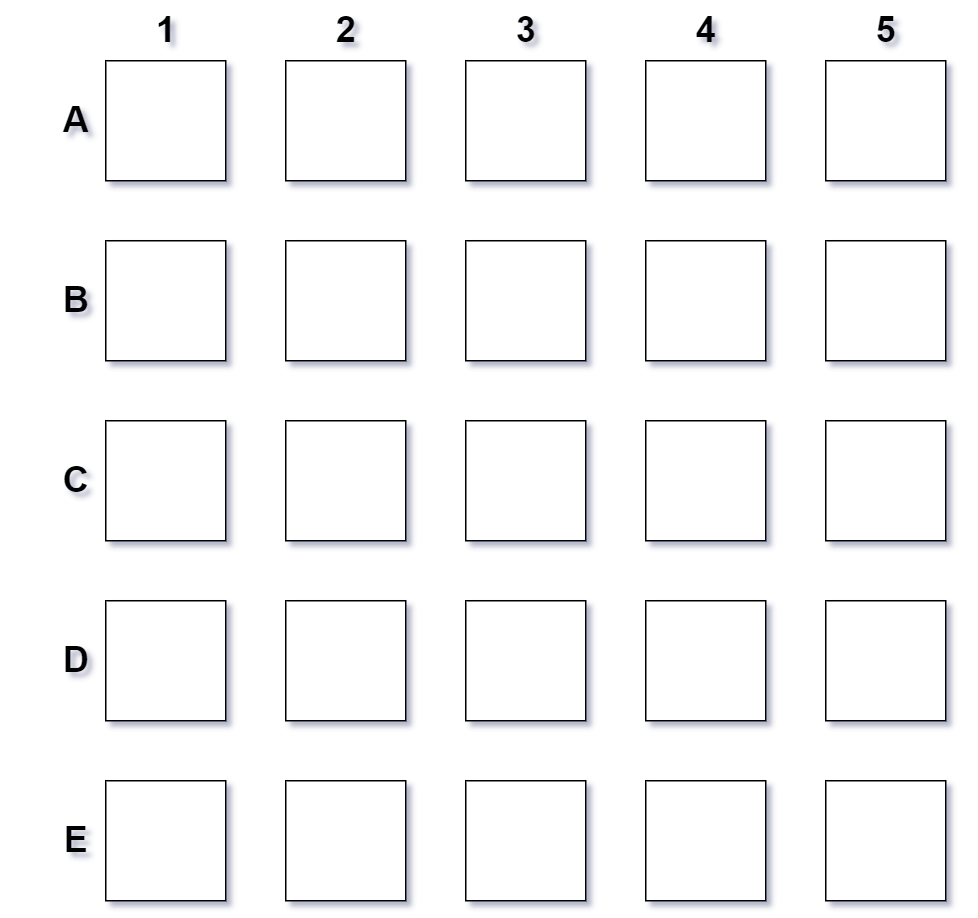

The diagram above was exported from draw.io. Its source (the exported page's mxGraphModel, read from the mxfile embedded in the PNG):
<mxGraphModel dx="1406" dy="816" grid="1" gridSize="10" guides="1" tooltips="1" connect="1" arrows="1" fold="1" page="1" pageScale="1" pageWidth="10000" pageHeight="10000" math="0" shadow="0">
  <root>
    <mxCell id="0" />
    <mxCell id="1" parent="0" />
    <mxCell id="_CLxYA79gi3WcQBkxRNa-1" value="" style="whiteSpace=wrap;html=1;aspect=fixed;" vertex="1" parent="1">
      <mxGeometry x="680" y="280" width="80" height="80" as="geometry" />
    </mxCell>
    <mxCell id="_CLxYA79gi3WcQBkxRNa-2" value="" style="whiteSpace=wrap;html=1;aspect=fixed;" vertex="1" parent="1">
      <mxGeometry x="800" y="280" width="80" height="80" as="geometry" />
    </mxCell>
    <mxCell id="_CLxYA79gi3WcQBkxRNa-3" value="" style="whiteSpace=wrap;html=1;aspect=fixed;" vertex="1" parent="1">
      <mxGeometry x="920" y="640" width="80" height="80" as="geometry" />
    </mxCell>
    <mxCell id="_CLxYA79gi3WcQBkxRNa-4" value="" style="whiteSpace=wrap;html=1;aspect=fixed;" vertex="1" parent="1">
      <mxGeometry x="920" y="520" width="80" height="80" as="geometry" />
    </mxCell>
    <mxCell id="_CLxYA79gi3WcQBkxRNa-5" value="" style="whiteSpace=wrap;html=1;aspect=fixed;" vertex="1" parent="1">
      <mxGeometry x="920" y="400" width="80" height="80" as="geometry" />
    </mxCell>
    <mxCell id="_CLxYA79gi3WcQBkxRNa-6" value="" style="whiteSpace=wrap;html=1;aspect=fixed;" vertex="1" parent="1">
      <mxGeometry x="1040" y="760" width="80" height="80" as="geometry" />
    </mxCell>
    <mxCell id="_CLxYA79gi3WcQBkxRNa-7" value="" style="whiteSpace=wrap;html=1;aspect=fixed;" vertex="1" parent="1">
      <mxGeometry x="1040" y="640" width="80" height="80" as="geometry" />
    </mxCell>
    <mxCell id="_CLxYA79gi3WcQBkxRNa-8" value="" style="whiteSpace=wrap;html=1;aspect=fixed;" vertex="1" parent="1">
      <mxGeometry x="1160" y="760" width="80" height="80" as="geometry" />
    </mxCell>
    <mxCell id="_CLxYA79gi3WcQBkxRNa-9" value="" style="whiteSpace=wrap;html=1;aspect=fixed;" vertex="1" parent="1">
      <mxGeometry x="1160" y="640" width="80" height="80" as="geometry" />
    </mxCell>
    <mxCell id="_CLxYA79gi3WcQBkxRNa-10" value="" style="whiteSpace=wrap;html=1;aspect=fixed;" vertex="1" parent="1">
      <mxGeometry x="1040" y="520" width="80" height="80" as="geometry" />
    </mxCell>
    <mxCell id="_CLxYA79gi3WcQBkxRNa-11" value="" style="whiteSpace=wrap;html=1;aspect=fixed;" vertex="1" parent="1">
      <mxGeometry x="1160" y="520" width="80" height="80" as="geometry" />
    </mxCell>
    <mxCell id="_CLxYA79gi3WcQBkxRNa-12" value="" style="whiteSpace=wrap;html=1;aspect=fixed;" vertex="1" parent="1">
      <mxGeometry x="1040" y="400" width="80" height="80" as="geometry" />
    </mxCell>
    <mxCell id="_CLxYA79gi3WcQBkxRNa-13" value="" style="whiteSpace=wrap;html=1;aspect=fixed;" vertex="1" parent="1">
      <mxGeometry x="1160" y="400" width="80" height="80" as="geometry" />
    </mxCell>
    <mxCell id="_CLxYA79gi3WcQBkxRNa-14" value="" style="whiteSpace=wrap;html=1;aspect=fixed;" vertex="1" parent="1">
      <mxGeometry x="1160" y="280" width="80" height="80" as="geometry" />
    </mxCell>
    <mxCell id="_CLxYA79gi3WcQBkxRNa-15" value="" style="whiteSpace=wrap;html=1;aspect=fixed;" vertex="1" parent="1">
      <mxGeometry x="1040" y="280" width="80" height="80" as="geometry" />
    </mxCell>
    <mxCell id="_CLxYA79gi3WcQBkxRNa-16" value="" style="whiteSpace=wrap;html=1;aspect=fixed;" vertex="1" parent="1">
      <mxGeometry x="920" y="280" width="80" height="80" as="geometry" />
    </mxCell>
    <mxCell id="_CLxYA79gi3WcQBkxRNa-17" value="" style="whiteSpace=wrap;html=1;aspect=fixed;" vertex="1" parent="1">
      <mxGeometry x="800" y="520" width="80" height="80" as="geometry" />
    </mxCell>
    <mxCell id="_CLxYA79gi3WcQBkxRNa-18" value="" style="whiteSpace=wrap;html=1;aspect=fixed;" vertex="1" parent="1">
      <mxGeometry x="680" y="400" width="80" height="80" as="geometry" />
    </mxCell>
    <mxCell id="_CLxYA79gi3WcQBkxRNa-19" value="" style="whiteSpace=wrap;html=1;aspect=fixed;" vertex="1" parent="1">
      <mxGeometry x="800" y="400" width="80" height="80" as="geometry" />
    </mxCell>
    <mxCell id="_CLxYA79gi3WcQBkxRNa-20" value="" style="whiteSpace=wrap;html=1;aspect=fixed;" vertex="1" parent="1">
      <mxGeometry x="800" y="640" width="80" height="80" as="geometry" />
    </mxCell>
    <mxCell id="_CLxYA79gi3WcQBkxRNa-21" value="" style="whiteSpace=wrap;html=1;aspect=fixed;" vertex="1" parent="1">
      <mxGeometry x="680" y="520" width="80" height="80" as="geometry" />
    </mxCell>
    <mxCell id="_CLxYA79gi3WcQBkxRNa-22" value="" style="whiteSpace=wrap;html=1;aspect=fixed;" vertex="1" parent="1">
      <mxGeometry x="920" y="760" width="80" height="80" as="geometry" />
    </mxCell>
    <mxCell id="_CLxYA79gi3WcQBkxRNa-23" value="" style="whiteSpace=wrap;html=1;aspect=fixed;" vertex="1" parent="1">
      <mxGeometry x="680" y="640" width="80" height="80" as="geometry" />
    </mxCell>
    <mxCell id="_CLxYA79gi3WcQBkxRNa-24" value="" style="whiteSpace=wrap;html=1;aspect=fixed;" vertex="1" parent="1">
      <mxGeometry x="680" y="760" width="80" height="80" as="geometry" />
    </mxCell>
    <mxCell id="_CLxYA79gi3WcQBkxRNa-25" value="" style="whiteSpace=wrap;html=1;aspect=fixed;" vertex="1" parent="1">
      <mxGeometry x="800" y="760" width="80" height="80" as="geometry" />
    </mxCell>
    <mxCell id="_CLxYA79gi3WcQBkxRNa-26" value="1&lt;span style=&quot;color: rgba(0, 0, 0, 0); font-family: monospace; font-size: 0px; font-weight: 400; text-align: start;&quot;&gt;%3CmxGraphModel%3E%3Croot%3E%3CmxCell%20id%3D%220%22%2F%3E%3CmxCell%20id%3D%221%22%20parent%3D%220%22%2F%3E%3CmxCell%20id%3D%222%22%20value%3D%22%22%20style%3D%22whiteSpace%3Dwrap%3Bhtml%3D1%3Baspect%3Dfixed%3B%22%20vertex%3D%221%22%20parent%3D%221%22%3E%3CmxGeometry%20x%3D%22670%22%20y%3D%22380%22%20width%3D%2280%22%20height%3D%2280%22%20as%3D%22geometry%22%2F%3E%3C%2FmxCell%3E%3C%2Froot%3E%3C%2FmxGraphModel%3E&lt;/span&gt;" style="text;strokeColor=none;fillColor=none;html=1;fontSize=24;fontStyle=1;verticalAlign=middle;align=center;" vertex="1" parent="1">
      <mxGeometry x="670" y="240" width="100" height="40" as="geometry" />
    </mxCell>
    <mxCell id="_CLxYA79gi3WcQBkxRNa-27" value="4" style="text;strokeColor=none;fillColor=none;html=1;fontSize=24;fontStyle=1;verticalAlign=middle;align=center;" vertex="1" parent="1">
      <mxGeometry x="1030" y="240" width="100" height="40" as="geometry" />
    </mxCell>
    <mxCell id="_CLxYA79gi3WcQBkxRNa-28" value="2" style="text;strokeColor=none;fillColor=none;html=1;fontSize=24;fontStyle=1;verticalAlign=middle;align=center;" vertex="1" parent="1">
      <mxGeometry x="790" y="240" width="100" height="40" as="geometry" />
    </mxCell>
    <mxCell id="_CLxYA79gi3WcQBkxRNa-29" value="3" style="text;strokeColor=none;fillColor=none;html=1;fontSize=24;fontStyle=1;verticalAlign=middle;align=center;" vertex="1" parent="1">
      <mxGeometry x="910" y="240" width="100" height="40" as="geometry" />
    </mxCell>
    <mxCell id="_CLxYA79gi3WcQBkxRNa-30" value="5" style="text;strokeColor=none;fillColor=none;html=1;fontSize=24;fontStyle=1;verticalAlign=middle;align=center;" vertex="1" parent="1">
      <mxGeometry x="1150" y="240" width="100" height="40" as="geometry" />
    </mxCell>
    <mxCell id="_CLxYA79gi3WcQBkxRNa-31" value="A" style="text;strokeColor=none;fillColor=none;html=1;fontSize=24;fontStyle=1;verticalAlign=middle;align=center;" vertex="1" parent="1">
      <mxGeometry x="610" y="300" width="100" height="40" as="geometry" />
    </mxCell>
    <mxCell id="_CLxYA79gi3WcQBkxRNa-32" value="D" style="text;strokeColor=none;fillColor=none;html=1;fontSize=24;fontStyle=1;verticalAlign=middle;align=center;" vertex="1" parent="1">
      <mxGeometry x="610" y="660" width="100" height="40" as="geometry" />
    </mxCell>
    <mxCell id="_CLxYA79gi3WcQBkxRNa-33" value="C" style="text;strokeColor=none;fillColor=none;html=1;fontSize=24;fontStyle=1;verticalAlign=middle;align=center;" vertex="1" parent="1">
      <mxGeometry x="610" y="540" width="100" height="40" as="geometry" />
    </mxCell>
    <mxCell id="_CLxYA79gi3WcQBkxRNa-34" value="B" style="text;strokeColor=none;fillColor=none;html=1;fontSize=24;fontStyle=1;verticalAlign=middle;align=center;" vertex="1" parent="1">
      <mxGeometry x="610" y="420" width="100" height="40" as="geometry" />
    </mxCell>
    <mxCell id="_CLxYA79gi3WcQBkxRNa-35" value="E" style="text;strokeColor=none;fillColor=none;html=1;fontSize=24;fontStyle=1;verticalAlign=middle;align=center;" vertex="1" parent="1">
      <mxGeometry x="610" y="780" width="100" height="40" as="geometry" />
    </mxCell>
  </root>
</mxGraphModel>